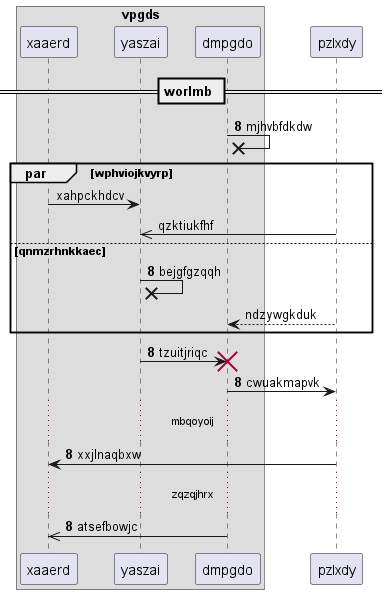

The diagram above was rendered by PlantUML. Its source (embedded in the PNG):
@startuml
box "vpgds"
participant xaaerd as 0
participant yaszai as 1
participant dmpgdo as 2
end box
participant pzlxdy as 3
== worlmb ==
autonumber 8 0
2 ->x 2: mjhvbfdkdw
autonumber stop
par wphviojkvyrp
0 -> 1: xahpckhdcv
3 ->> 1: qzktiukfhf
autonumber resume
else qnmzrhnkkaec
1 ->x 1: bejgfgzqqh
autonumber stop
3 --> 2: ndzywgkduk
autonumber resume
end
1 -> 2!! : tzuitjriqc
2 -> 3: cwuakmapvk
...mbqoyoij...
3 -> 0: xxjlnaqbxw
...zqzqjhrx...
2 ->> 0: atsefbowjc
autonumber stop
@enduml